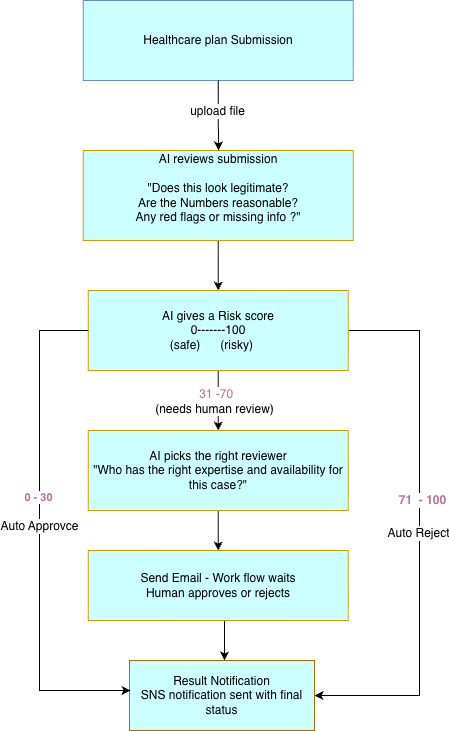

The diagram above was exported from draw.io. Its source (the exported page's mxGraphModel, read from the mxfile embedded in the PNG):
<mxGraphModel dx="1426" dy="761" grid="1" gridSize="10" guides="1" tooltips="1" connect="1" arrows="1" fold="1" page="1" pageScale="1" pageWidth="850" pageHeight="1100" math="0" shadow="0">
  <root>
    <mxCell id="0" />
    <mxCell id="1" parent="0" />
    <mxCell id="XjO8SnHGpc7tIP5ed066-4" parent="1" style="rounded=0;whiteSpace=wrap;html=1;fillColor=#CCFFFF;strokeColor=#6c8ebf;" value="Healthcare plan Submission" vertex="1">
      <mxGeometry height="80" width="270" x="253.75" y="80" as="geometry" />
    </mxCell>
    <mxCell id="XjO8SnHGpc7tIP5ed066-41" edge="1" parent="1" source="XjO8SnHGpc7tIP5ed066-5" style="rounded=0;orthogonalLoop=1;jettySize=auto;html=1;exitX=0.5;exitY=1;exitDx=0;exitDy=0;entryX=0.5;entryY=0;entryDx=0;entryDy=0;" target="XjO8SnHGpc7tIP5ed066-6">
      <mxGeometry relative="1" as="geometry" />
    </mxCell>
    <mxCell id="XjO8SnHGpc7tIP5ed066-5" parent="1" style="rounded=0;whiteSpace=wrap;html=1;fillColor=#CCFFFF;strokeColor=#d79b00;" value="AI reviews submission&lt;div&gt;&lt;div&gt;&lt;br&gt;&lt;/div&gt;&lt;div&gt;&quot;Does this look legitimate?&lt;/div&gt;&lt;div&gt;Are the Numbers reasonable?&lt;/div&gt;&lt;div&gt;Any red flags or missing info ?&quot;&lt;br&gt;&lt;br&gt;&lt;/div&gt;&lt;/div&gt;" vertex="1">
      <mxGeometry height="90" width="270" x="253.75" y="230" as="geometry" />
    </mxCell>
    <mxCell id="XjO8SnHGpc7tIP5ed066-9" edge="1" parent="1" source="XjO8SnHGpc7tIP5ed066-6" style="edgeStyle=orthogonalEdgeStyle;shape=wire;rounded=0;orthogonalLoop=1;jettySize=auto;html=1;exitX=0.5;exitY=1;exitDx=0;exitDy=0;dashed=1;entryX=0.5;entryY=0;entryDx=0;entryDy=0;" target="XjO8SnHGpc7tIP5ed066-15">
      <mxGeometry relative="1" as="geometry">
        <mxPoint x="395" y="500" as="targetPoint" />
      </mxGeometry>
    </mxCell>
    <mxCell id="XjO8SnHGpc7tIP5ed066-19" connectable="0" parent="XjO8SnHGpc7tIP5ed066-9" style="edgeLabel;html=1;align=center;verticalAlign=middle;resizable=0;points=[];dashed=1;fontSize=12;fontStyle=1" value="&lt;font style=&quot;color: rgb(181, 115, 157);&quot;&gt;&lt;span style=&quot;font-weight: normal;&quot;&gt;&amp;nbsp; 31 -70&amp;nbsp;&lt;/span&gt;&lt;/font&gt;&lt;div&gt;&lt;span style=&quot;font-weight: normal;&quot;&gt;(needs human review)&lt;/span&gt;&lt;/div&gt;" vertex="1">
      <mxGeometry relative="1" x="-0.1" y="3" as="geometry">
        <mxPoint x="-7" y="3" as="offset" />
      </mxGeometry>
    </mxCell>
    <mxCell id="XjO8SnHGpc7tIP5ed066-24" edge="1" parent="1" source="XjO8SnHGpc7tIP5ed066-6" style="edgeStyle=orthogonalEdgeStyle;rounded=0;orthogonalLoop=1;jettySize=auto;html=1;exitX=1;exitY=0.5;exitDx=0;exitDy=0;entryX=1;entryY=0.5;entryDx=0;entryDy=0;" target="XjO8SnHGpc7tIP5ed066-21">
      <mxGeometry relative="1" as="geometry">
        <Array as="points">
          <mxPoint x="590" y="410" />
          <mxPoint x="590" y="775" />
        </Array>
      </mxGeometry>
    </mxCell>
    <mxCell id="XjO8SnHGpc7tIP5ed066-26" connectable="0" parent="XjO8SnHGpc7tIP5ed066-24" style="edgeLabel;html=1;align=center;verticalAlign=middle;resizable=0;points=[];fontColor=#B5739D;" value="&lt;font style=&quot;font-size: 12px;&quot;&gt;&lt;b&gt;71&amp;nbsp; - 100&lt;/b&gt;&lt;/font&gt;" vertex="1">
      <mxGeometry relative="1" x="-0.1107" y="2" as="geometry">
        <mxPoint as="offset" />
      </mxGeometry>
    </mxCell>
    <mxCell id="XjO8SnHGpc7tIP5ed066-29" connectable="0" parent="XjO8SnHGpc7tIP5ed066-24" style="edgeLabel;html=1;align=center;verticalAlign=middle;resizable=0;points=[];fontStyle=1;fontSize=12;" value="&lt;span style=&quot;font-weight: normal;&quot;&gt;Auto Reject&lt;/span&gt;" vertex="1">
      <mxGeometry relative="1" x="0.0143" y="-2" as="geometry">
        <mxPoint as="offset" />
      </mxGeometry>
    </mxCell>
    <mxCell id="XjO8SnHGpc7tIP5ed066-6" parent="1" style="rounded=0;whiteSpace=wrap;html=1;fillColor=#CCFFFF;strokeColor=#d79b00;" value="AI gives a Risk score&lt;div&gt;&lt;span style=&quot;background-color: transparent; color: light-dark(rgb(0, 0, 0), rgb(255, 255, 255));&quot;&gt;0-------100&lt;/span&gt;&lt;div&gt;&lt;span style=&quot;background-color: transparent; color: light-dark(rgb(0, 0, 0), rgb(255, 255, 255));&quot;&gt;(safe)&amp;nbsp; &amp;nbsp; &amp;nbsp; (risky)&amp;nbsp; &amp;nbsp;&amp;nbsp;&lt;/span&gt;&lt;/div&gt;&lt;/div&gt;" vertex="1">
      <mxGeometry height="80" width="260" x="258.75" y="370" as="geometry" />
    </mxCell>
    <mxCell id="XjO8SnHGpc7tIP5ed066-22" edge="1" parent="1" source="XjO8SnHGpc7tIP5ed066-14" style="edgeStyle=orthogonalEdgeStyle;rounded=0;orthogonalLoop=1;jettySize=auto;html=1;" target="XjO8SnHGpc7tIP5ed066-21" value="">
      <mxGeometry relative="1" as="geometry">
        <Array as="points">
          <mxPoint x="395" y="730" />
          <mxPoint x="395" y="730" />
        </Array>
      </mxGeometry>
    </mxCell>
    <mxCell id="XjO8SnHGpc7tIP5ed066-14" parent="1" style="rounded=0;whiteSpace=wrap;html=1;fillColor=#CCFFFF;strokeColor=#d79b00;" value="Send Email - Work flow waits&lt;div&gt;Human approves or rejects&lt;/div&gt;" vertex="1">
      <mxGeometry height="70" width="260" x="258.75" y="630" as="geometry" />
    </mxCell>
    <mxCell id="XjO8SnHGpc7tIP5ed066-20" edge="1" parent="1" source="XjO8SnHGpc7tIP5ed066-15" style="edgeStyle=orthogonalEdgeStyle;rounded=0;orthogonalLoop=1;jettySize=auto;html=1;" target="XjO8SnHGpc7tIP5ed066-14" value="">
      <mxGeometry relative="1" as="geometry" />
    </mxCell>
    <mxCell id="XjO8SnHGpc7tIP5ed066-15" parent="1" style="rounded=0;whiteSpace=wrap;html=1;fillColor=#CCFFFF;strokeColor=#d79b00;" value="AI picks the right reviewer&lt;div&gt;&quot;Who has the right expertise and availability for this case?&quot;&lt;/div&gt;" vertex="1">
      <mxGeometry height="80" width="260" x="258.75" y="510" as="geometry" />
    </mxCell>
    <mxCell id="XjO8SnHGpc7tIP5ed066-21" parent="1" style="rounded=0;whiteSpace=wrap;html=1;fillColor=#CCFFFF;strokeColor=#b46504;" value="Result Notification&lt;div&gt;SNS notification sent with final status&lt;/div&gt;" vertex="1">
      <mxGeometry height="70" width="185" x="300" y="740" as="geometry" />
    </mxCell>
    <mxCell id="XjO8SnHGpc7tIP5ed066-23" edge="1" parent="1" source="XjO8SnHGpc7tIP5ed066-6" style="edgeStyle=orthogonalEdgeStyle;rounded=0;orthogonalLoop=1;jettySize=auto;html=1;exitX=0;exitY=0.5;exitDx=0;exitDy=0;" value="&lt;font style=&quot;font-size: 12px;&quot;&gt;Auto Approvce&lt;/font&gt;">
      <mxGeometry relative="1" x="-0.0195" as="geometry">
        <mxPoint as="offset" />
        <Array as="points">
          <mxPoint x="210" y="410" />
          <mxPoint x="210" y="770" />
        </Array>
        <mxPoint x="301" y="770" as="targetPoint" />
      </mxGeometry>
    </mxCell>
    <mxCell id="XjO8SnHGpc7tIP5ed066-28" connectable="0" parent="XjO8SnHGpc7tIP5ed066-23" style="edgeLabel;html=1;align=center;verticalAlign=middle;resizable=0;points=[];fontStyle=1;fontColor=#B5739D;" value="0 - 30" vertex="1">
      <mxGeometry relative="1" x="-0.1389" y="-2" as="geometry">
        <mxPoint as="offset" />
      </mxGeometry>
    </mxCell>
    <mxCell id="XjO8SnHGpc7tIP5ed066-36" edge="1" parent="1" source="XjO8SnHGpc7tIP5ed066-4" style="edgeStyle=orthogonalEdgeStyle;rounded=0;orthogonalLoop=1;jettySize=auto;html=1;exitX=0.5;exitY=1;exitDx=0;exitDy=0;">
      <mxGeometry relative="1" as="geometry">
        <mxPoint x="389" y="230" as="targetPoint" />
      </mxGeometry>
    </mxCell>
    <mxCell id="XjO8SnHGpc7tIP5ed066-37" connectable="0" parent="XjO8SnHGpc7tIP5ed066-36" style="edgeLabel;html=1;align=center;verticalAlign=middle;resizable=0;points=[];fontSize=12;labelBackgroundColor=default;" value="upload file" vertex="1">
      <mxGeometry relative="1" x="-0.1521" y="-1" as="geometry">
        <mxPoint as="offset" />
      </mxGeometry>
    </mxCell>
  </root>
</mxGraphModel>